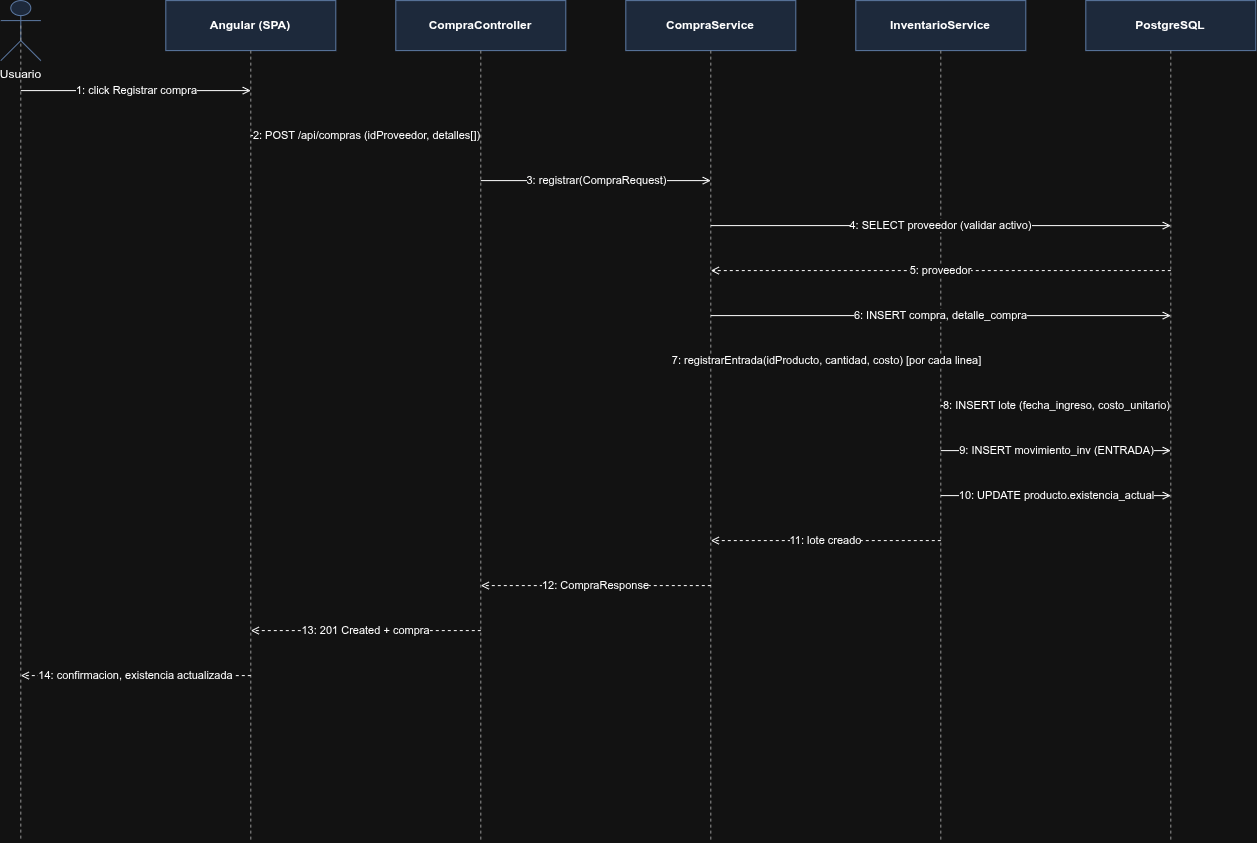

The diagram above was exported from draw.io. Its source (the exported page's mxGraphModel, read from the mxfile embedded in the PNG):
<mxGraphModel dx="1498" dy="888" grid="1" gridSize="10" guides="1" tooltips="1" connect="1" arrows="1" fold="1" page="1" pageScale="1" pageWidth="1600" pageHeight="1200" math="0" shadow="0">
  <root>
    <mxCell id="0" />
    <mxCell id="1" parent="0" />
    <mxCell id="n2" parent="1" style="shape=umlActor;verticalLabelPosition=bottom;verticalAlign=top;html=1;outlineConnect=0;fillColor=#dae8fc;strokeColor=#6c8ebf;" value="Usuario" vertex="1">
      <mxGeometry height="60" width="40" x="125" y="40" as="geometry" />
    </mxCell>
    <mxCell id="n3" edge="1" parent="1" style="endArrow=none;dashed=1;html=1;strokeColor=#666666;">
      <mxGeometry relative="1" as="geometry">
        <mxPoint x="145" y="65" as="sourcePoint" />
        <mxPoint x="145" y="880" as="targetPoint" />
      </mxGeometry>
    </mxCell>
    <mxCell id="n4" parent="1" style="rounded=0;whiteSpace=wrap;html=1;fillColor=#dae8fc;strokeColor=#6c8ebf;fontStyle=1;fontSize=12;" value="Angular (SPA)" vertex="1">
      <mxGeometry height="50" width="170" x="290" y="40" as="geometry" />
    </mxCell>
    <mxCell id="n5" edge="1" parent="1" style="endArrow=none;dashed=1;html=1;strokeColor=#666666;">
      <mxGeometry relative="1" as="geometry">
        <mxPoint x="375" y="90" as="sourcePoint" />
        <mxPoint x="375" y="880" as="targetPoint" />
      </mxGeometry>
    </mxCell>
    <mxCell id="n6" parent="1" style="rounded=0;whiteSpace=wrap;html=1;fillColor=#dae8fc;strokeColor=#6c8ebf;fontStyle=1;fontSize=12;" value="CompraController" vertex="1">
      <mxGeometry height="50" width="170" x="520" y="40" as="geometry" />
    </mxCell>
    <mxCell id="n7" edge="1" parent="1" style="endArrow=none;dashed=1;html=1;strokeColor=#666666;">
      <mxGeometry relative="1" as="geometry">
        <mxPoint x="605" y="90" as="sourcePoint" />
        <mxPoint x="605" y="880" as="targetPoint" />
      </mxGeometry>
    </mxCell>
    <mxCell id="n8" parent="1" style="rounded=0;whiteSpace=wrap;html=1;fillColor=#dae8fc;strokeColor=#6c8ebf;fontStyle=1;fontSize=12;" value="CompraService" vertex="1">
      <mxGeometry height="50" width="170" x="750" y="40" as="geometry" />
    </mxCell>
    <mxCell id="n9" edge="1" parent="1" style="endArrow=none;dashed=1;html=1;strokeColor=#666666;">
      <mxGeometry relative="1" as="geometry">
        <mxPoint x="835" y="90" as="sourcePoint" />
        <mxPoint x="835" y="880" as="targetPoint" />
      </mxGeometry>
    </mxCell>
    <mxCell id="n10" parent="1" style="rounded=0;whiteSpace=wrap;html=1;fillColor=#dae8fc;strokeColor=#6c8ebf;fontStyle=1;fontSize=12;" value="InventarioService" vertex="1">
      <mxGeometry height="50" width="170" x="980" y="40" as="geometry" />
    </mxCell>
    <mxCell id="n11" edge="1" parent="1" style="endArrow=none;dashed=1;html=1;strokeColor=#666666;">
      <mxGeometry relative="1" as="geometry">
        <mxPoint x="1065" y="90" as="sourcePoint" />
        <mxPoint x="1065" y="880" as="targetPoint" />
      </mxGeometry>
    </mxCell>
    <mxCell id="n12" parent="1" style="rounded=0;whiteSpace=wrap;html=1;fillColor=#dae8fc;strokeColor=#6c8ebf;fontStyle=1;fontSize=12;" value="PostgreSQL" vertex="1">
      <mxGeometry height="50" width="170" x="1210" y="40" as="geometry" />
    </mxCell>
    <mxCell id="n13" edge="1" parent="1" style="endArrow=none;dashed=1;html=1;strokeColor=#666666;">
      <mxGeometry relative="1" as="geometry">
        <mxPoint x="1295" y="90" as="sourcePoint" />
        <mxPoint x="1295" y="880" as="targetPoint" />
      </mxGeometry>
    </mxCell>
    <mxCell id="n14" edge="1" parent="1" style="endArrow=open;html=1;fontSize=11;" value="1: click Registrar compra">
      <mxGeometry relative="1" as="geometry">
        <mxPoint x="145" y="130" as="sourcePoint" />
        <mxPoint x="375" y="130" as="targetPoint" />
      </mxGeometry>
    </mxCell>
    <mxCell id="n15" edge="1" parent="1" style="endArrow=open;html=1;fontSize=11;" value="2: POST /api/compras (idProveedor, detalles[])">
      <mxGeometry relative="1" as="geometry">
        <mxPoint x="375" y="175" as="sourcePoint" />
        <mxPoint x="605" y="175" as="targetPoint" />
      </mxGeometry>
    </mxCell>
    <mxCell id="n16" edge="1" parent="1" style="endArrow=open;html=1;fontSize=11;" value="3: registrar(CompraRequest)">
      <mxGeometry relative="1" as="geometry">
        <mxPoint x="605" y="220" as="sourcePoint" />
        <mxPoint x="835" y="220" as="targetPoint" />
      </mxGeometry>
    </mxCell>
    <mxCell id="n17" edge="1" parent="1" style="endArrow=open;html=1;fontSize=11;" value="4: SELECT proveedor (validar activo)">
      <mxGeometry relative="1" as="geometry">
        <mxPoint x="835" y="265" as="sourcePoint" />
        <mxPoint x="1295" y="265" as="targetPoint" />
      </mxGeometry>
    </mxCell>
    <mxCell id="n18" edge="1" parent="1" style="endArrow=open;html=1;fontSize=11;dashed=1;" value="5: proveedor">
      <mxGeometry relative="1" as="geometry">
        <mxPoint x="1295" y="310" as="sourcePoint" />
        <mxPoint x="835" y="310" as="targetPoint" />
      </mxGeometry>
    </mxCell>
    <mxCell id="n19" edge="1" parent="1" style="endArrow=open;html=1;fontSize=11;" value="6: INSERT compra, detalle_compra">
      <mxGeometry relative="1" as="geometry">
        <mxPoint x="835" y="355" as="sourcePoint" />
        <mxPoint x="1295" y="355" as="targetPoint" />
      </mxGeometry>
    </mxCell>
    <mxCell id="n20" edge="1" parent="1" style="endArrow=open;html=1;fontSize=11;" value="7: registrarEntrada(idProducto, cantidad, costo) [por cada linea]">
      <mxGeometry relative="1" as="geometry">
        <mxPoint x="835" y="400" as="sourcePoint" />
        <mxPoint x="1065" y="400" as="targetPoint" />
      </mxGeometry>
    </mxCell>
    <mxCell id="n21" edge="1" parent="1" style="endArrow=open;html=1;fontSize=11;" value="8: INSERT lote (fecha_ingreso, costo_unitario)">
      <mxGeometry relative="1" as="geometry">
        <mxPoint x="1065" y="445" as="sourcePoint" />
        <mxPoint x="1295" y="445" as="targetPoint" />
      </mxGeometry>
    </mxCell>
    <mxCell id="n22" edge="1" parent="1" style="endArrow=open;html=1;fontSize=11;" value="9: INSERT movimiento_inv (ENTRADA)">
      <mxGeometry relative="1" as="geometry">
        <mxPoint x="1065" y="490" as="sourcePoint" />
        <mxPoint x="1295" y="490" as="targetPoint" />
      </mxGeometry>
    </mxCell>
    <mxCell id="n23" edge="1" parent="1" style="endArrow=open;html=1;fontSize=11;" value="10: UPDATE producto.existencia_actual">
      <mxGeometry relative="1" as="geometry">
        <mxPoint x="1065" y="535" as="sourcePoint" />
        <mxPoint x="1295" y="535" as="targetPoint" />
      </mxGeometry>
    </mxCell>
    <mxCell id="n24" edge="1" parent="1" style="endArrow=open;html=1;fontSize=11;dashed=1;" value="11: lote creado">
      <mxGeometry relative="1" as="geometry">
        <mxPoint x="1065" y="580" as="sourcePoint" />
        <mxPoint x="835" y="580" as="targetPoint" />
      </mxGeometry>
    </mxCell>
    <mxCell id="n25" edge="1" parent="1" style="endArrow=open;html=1;fontSize=11;dashed=1;" value="12: CompraResponse">
      <mxGeometry relative="1" as="geometry">
        <mxPoint x="835" y="625" as="sourcePoint" />
        <mxPoint x="605" y="625" as="targetPoint" />
      </mxGeometry>
    </mxCell>
    <mxCell id="n26" edge="1" parent="1" style="endArrow=open;html=1;fontSize=11;dashed=1;" value="13: 201 Created + compra">
      <mxGeometry relative="1" as="geometry">
        <mxPoint x="605" y="670" as="sourcePoint" />
        <mxPoint x="375" y="670" as="targetPoint" />
      </mxGeometry>
    </mxCell>
    <mxCell id="n27" edge="1" parent="1" style="endArrow=open;html=1;fontSize=11;dashed=1;" value="14: confirmacion, existencia actualizada">
      <mxGeometry relative="1" as="geometry">
        <mxPoint x="375" y="715" as="sourcePoint" />
        <mxPoint x="145" y="715" as="targetPoint" />
      </mxGeometry>
    </mxCell>
  </root>
</mxGraphModel>